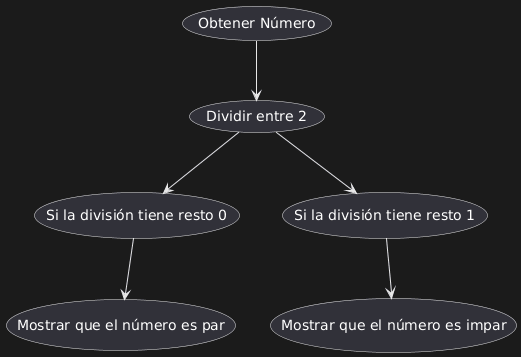

The diagram above was rendered by PlantUML. Its source (embedded in the PNG):
@startuml
(Obtener Número) --> (Dividir entre 2)
    (Dividir entre 2) --> (Si la división tiene resto 0)
    (Dividir entre 2) --> (Si la división tiene resto 1)
    (Si la división tiene resto 0) --> (Mostrar que el número es par)
    (Si la división tiene resto 1) --> (Mostrar que el número es impar)
@enduml